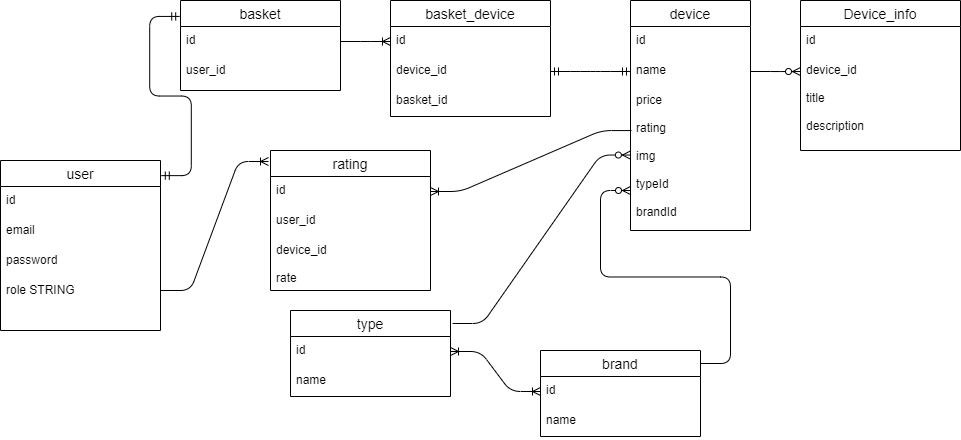

The diagram above was exported from draw.io. Its source (the exported page's mxGraphModel, read from the mxfile embedded in the PNG):
<mxGraphModel dx="1078" dy="727" grid="1" gridSize="10" guides="1" tooltips="1" connect="1" arrows="1" fold="1" page="1" pageScale="1" pageWidth="827" pageHeight="1169" math="0" shadow="0">
  <root>
    <mxCell id="0" />
    <mxCell id="1" parent="0" />
    <mxCell id="_bJ8LOTpZcXWTPL9SIpN-14" value="user" style="swimlane;fontStyle=0;childLayout=stackLayout;horizontal=1;startSize=26;horizontalStack=0;resizeParent=1;resizeParentMax=0;resizeLast=0;collapsible=1;marginBottom=0;align=center;fontSize=14;" vertex="1" parent="1">
      <mxGeometry x="10" y="190" width="160" height="170" as="geometry" />
    </mxCell>
    <mxCell id="_bJ8LOTpZcXWTPL9SIpN-15" value="id" style="text;strokeColor=none;fillColor=none;spacingLeft=4;spacingRight=4;overflow=hidden;rotatable=0;points=[[0,0.5],[1,0.5]];portConstraint=eastwest;fontSize=12;" vertex="1" parent="_bJ8LOTpZcXWTPL9SIpN-14">
      <mxGeometry y="26" width="160" height="30" as="geometry" />
    </mxCell>
    <mxCell id="_bJ8LOTpZcXWTPL9SIpN-16" value="email" style="text;strokeColor=none;fillColor=none;spacingLeft=4;spacingRight=4;overflow=hidden;rotatable=0;points=[[0,0.5],[1,0.5]];portConstraint=eastwest;fontSize=12;" vertex="1" parent="_bJ8LOTpZcXWTPL9SIpN-14">
      <mxGeometry y="56" width="160" height="30" as="geometry" />
    </mxCell>
    <mxCell id="_bJ8LOTpZcXWTPL9SIpN-17" value="password" style="text;strokeColor=none;fillColor=none;spacingLeft=4;spacingRight=4;overflow=hidden;rotatable=0;points=[[0,0.5],[1,0.5]];portConstraint=eastwest;fontSize=12;" vertex="1" parent="_bJ8LOTpZcXWTPL9SIpN-14">
      <mxGeometry y="86" width="160" height="30" as="geometry" />
    </mxCell>
    <mxCell id="_bJ8LOTpZcXWTPL9SIpN-18" value="role STRING" style="text;strokeColor=none;fillColor=none;spacingLeft=4;spacingRight=4;overflow=hidden;rotatable=0;points=[[0,0.5],[1,0.5]];portConstraint=eastwest;fontSize=12;" vertex="1" parent="_bJ8LOTpZcXWTPL9SIpN-14">
      <mxGeometry y="116" width="160" height="54" as="geometry" />
    </mxCell>
    <mxCell id="_bJ8LOTpZcXWTPL9SIpN-20" value="basket" style="swimlane;fontStyle=0;childLayout=stackLayout;horizontal=1;startSize=26;horizontalStack=0;resizeParent=1;resizeParentMax=0;resizeLast=0;collapsible=1;marginBottom=0;align=center;fontSize=14;" vertex="1" parent="1">
      <mxGeometry x="190" y="30" width="160" height="90" as="geometry" />
    </mxCell>
    <mxCell id="_bJ8LOTpZcXWTPL9SIpN-21" value="id" style="text;strokeColor=none;fillColor=none;spacingLeft=4;spacingRight=4;overflow=hidden;rotatable=0;points=[[0,0.5],[1,0.5]];portConstraint=eastwest;fontSize=12;" vertex="1" parent="_bJ8LOTpZcXWTPL9SIpN-20">
      <mxGeometry y="26" width="160" height="30" as="geometry" />
    </mxCell>
    <mxCell id="_bJ8LOTpZcXWTPL9SIpN-22" value="user_id" style="text;strokeColor=none;fillColor=none;spacingLeft=4;spacingRight=4;overflow=hidden;rotatable=0;points=[[0,0.5],[1,0.5]];portConstraint=eastwest;fontSize=12;" vertex="1" parent="_bJ8LOTpZcXWTPL9SIpN-20">
      <mxGeometry y="56" width="160" height="34" as="geometry" />
    </mxCell>
    <mxCell id="_bJ8LOTpZcXWTPL9SIpN-24" value="device" style="swimlane;fontStyle=0;childLayout=stackLayout;horizontal=1;startSize=26;horizontalStack=0;resizeParent=1;resizeParentMax=0;resizeLast=0;collapsible=1;marginBottom=0;align=center;fontSize=14;" vertex="1" parent="1">
      <mxGeometry x="640" y="30" width="120" height="230" as="geometry" />
    </mxCell>
    <mxCell id="_bJ8LOTpZcXWTPL9SIpN-25" value="id" style="text;strokeColor=none;fillColor=none;spacingLeft=4;spacingRight=4;overflow=hidden;rotatable=0;points=[[0,0.5],[1,0.5]];portConstraint=eastwest;fontSize=12;" vertex="1" parent="_bJ8LOTpZcXWTPL9SIpN-24">
      <mxGeometry y="26" width="120" height="30" as="geometry" />
    </mxCell>
    <mxCell id="_bJ8LOTpZcXWTPL9SIpN-26" value="name" style="text;strokeColor=none;fillColor=none;spacingLeft=4;spacingRight=4;overflow=hidden;rotatable=0;points=[[0,0.5],[1,0.5]];portConstraint=eastwest;fontSize=12;" vertex="1" parent="_bJ8LOTpZcXWTPL9SIpN-24">
      <mxGeometry y="56" width="120" height="30" as="geometry" />
    </mxCell>
    <mxCell id="_bJ8LOTpZcXWTPL9SIpN-27" value="price&#10;&#10;rating&#10;&#10;img&#10;&#10;typeId&#10;&#10;brandId" style="text;strokeColor=none;fillColor=none;spacingLeft=4;spacingRight=4;overflow=hidden;rotatable=0;points=[[0,0.5],[1,0.5]];portConstraint=eastwest;fontSize=12;" vertex="1" parent="_bJ8LOTpZcXWTPL9SIpN-24">
      <mxGeometry y="86" width="120" height="144" as="geometry" />
    </mxCell>
    <mxCell id="_bJ8LOTpZcXWTPL9SIpN-29" value="type" style="swimlane;fontStyle=0;childLayout=stackLayout;horizontal=1;startSize=26;horizontalStack=0;resizeParent=1;resizeParentMax=0;resizeLast=0;collapsible=1;marginBottom=0;align=center;fontSize=14;" vertex="1" parent="1">
      <mxGeometry x="300" y="340" width="160" height="86" as="geometry" />
    </mxCell>
    <mxCell id="_bJ8LOTpZcXWTPL9SIpN-30" value="id" style="text;strokeColor=none;fillColor=none;spacingLeft=4;spacingRight=4;overflow=hidden;rotatable=0;points=[[0,0.5],[1,0.5]];portConstraint=eastwest;fontSize=12;" vertex="1" parent="_bJ8LOTpZcXWTPL9SIpN-29">
      <mxGeometry y="26" width="160" height="30" as="geometry" />
    </mxCell>
    <mxCell id="_bJ8LOTpZcXWTPL9SIpN-31" value="name" style="text;strokeColor=none;fillColor=none;spacingLeft=4;spacingRight=4;overflow=hidden;rotatable=0;points=[[0,0.5],[1,0.5]];portConstraint=eastwest;fontSize=12;" vertex="1" parent="_bJ8LOTpZcXWTPL9SIpN-29">
      <mxGeometry y="56" width="160" height="30" as="geometry" />
    </mxCell>
    <mxCell id="_bJ8LOTpZcXWTPL9SIpN-33" value="brand" style="swimlane;fontStyle=0;childLayout=stackLayout;horizontal=1;startSize=26;horizontalStack=0;resizeParent=1;resizeParentMax=0;resizeLast=0;collapsible=1;marginBottom=0;align=center;fontSize=14;" vertex="1" parent="1">
      <mxGeometry x="550" y="380" width="160" height="86" as="geometry" />
    </mxCell>
    <mxCell id="_bJ8LOTpZcXWTPL9SIpN-34" value="id" style="text;strokeColor=none;fillColor=none;spacingLeft=4;spacingRight=4;overflow=hidden;rotatable=0;points=[[0,0.5],[1,0.5]];portConstraint=eastwest;fontSize=12;" vertex="1" parent="_bJ8LOTpZcXWTPL9SIpN-33">
      <mxGeometry y="26" width="160" height="30" as="geometry" />
    </mxCell>
    <mxCell id="_bJ8LOTpZcXWTPL9SIpN-35" value="name" style="text;strokeColor=none;fillColor=none;spacingLeft=4;spacingRight=4;overflow=hidden;rotatable=0;points=[[0,0.5],[1,0.5]];portConstraint=eastwest;fontSize=12;" vertex="1" parent="_bJ8LOTpZcXWTPL9SIpN-33">
      <mxGeometry y="56" width="160" height="30" as="geometry" />
    </mxCell>
    <mxCell id="_bJ8LOTpZcXWTPL9SIpN-37" value="" style="edgeStyle=entityRelationEdgeStyle;fontSize=12;html=1;endArrow=ERzeroToMany;endFill=1;exitX=1.013;exitY=0.151;exitDx=0;exitDy=0;exitPerimeter=0;entryX=-0.001;entryY=0.476;entryDx=0;entryDy=0;entryPerimeter=0;" edge="1" parent="1" source="_bJ8LOTpZcXWTPL9SIpN-29" target="_bJ8LOTpZcXWTPL9SIpN-27">
      <mxGeometry width="100" height="100" relative="1" as="geometry">
        <mxPoint x="550" y="280" as="sourcePoint" />
        <mxPoint x="640" y="180" as="targetPoint" />
      </mxGeometry>
    </mxCell>
    <mxCell id="_bJ8LOTpZcXWTPL9SIpN-39" value="" style="edgeStyle=entityRelationEdgeStyle;fontSize=12;html=1;endArrow=ERoneToMany;startArrow=ERoneToMany;exitX=1;exitY=0.5;exitDx=0;exitDy=0;entryX=0;entryY=0.5;entryDx=0;entryDy=0;" edge="1" parent="1" source="_bJ8LOTpZcXWTPL9SIpN-30" target="_bJ8LOTpZcXWTPL9SIpN-34">
      <mxGeometry width="100" height="100" relative="1" as="geometry">
        <mxPoint x="560" y="290" as="sourcePoint" />
        <mxPoint x="660" y="190" as="targetPoint" />
      </mxGeometry>
    </mxCell>
    <mxCell id="_bJ8LOTpZcXWTPL9SIpN-40" value="" style="edgeStyle=entityRelationEdgeStyle;fontSize=12;html=1;endArrow=ERmandOne;startArrow=ERmandOne;entryX=-0.005;entryY=0.177;entryDx=0;entryDy=0;exitX=1.005;exitY=0.089;exitDx=0;exitDy=0;exitPerimeter=0;entryPerimeter=0;" edge="1" parent="1" source="_bJ8LOTpZcXWTPL9SIpN-14" target="_bJ8LOTpZcXWTPL9SIpN-20">
      <mxGeometry width="100" height="100" relative="1" as="geometry">
        <mxPoint x="200" y="400" as="sourcePoint" />
        <mxPoint x="300" y="300" as="targetPoint" />
      </mxGeometry>
    </mxCell>
    <mxCell id="_bJ8LOTpZcXWTPL9SIpN-43" value="" style="edgeStyle=entityRelationEdgeStyle;fontSize=12;html=1;endArrow=ERzeroToMany;endFill=1;exitX=1;exitY=0.151;exitDx=0;exitDy=0;exitPerimeter=0;" edge="1" parent="1" source="_bJ8LOTpZcXWTPL9SIpN-33">
      <mxGeometry width="100" height="100" relative="1" as="geometry">
        <mxPoint x="730" y="450" as="sourcePoint" />
        <mxPoint x="640" y="220" as="targetPoint" />
      </mxGeometry>
    </mxCell>
    <mxCell id="_bJ8LOTpZcXWTPL9SIpN-44" value="Device_info" style="swimlane;fontStyle=0;childLayout=stackLayout;horizontal=1;startSize=26;horizontalStack=0;resizeParent=1;resizeParentMax=0;resizeLast=0;collapsible=1;marginBottom=0;align=center;fontSize=14;" vertex="1" parent="1">
      <mxGeometry x="810" y="30" width="160" height="150" as="geometry" />
    </mxCell>
    <mxCell id="_bJ8LOTpZcXWTPL9SIpN-45" value="id" style="text;strokeColor=none;fillColor=none;spacingLeft=4;spacingRight=4;overflow=hidden;rotatable=0;points=[[0,0.5],[1,0.5]];portConstraint=eastwest;fontSize=12;" vertex="1" parent="_bJ8LOTpZcXWTPL9SIpN-44">
      <mxGeometry y="26" width="160" height="30" as="geometry" />
    </mxCell>
    <mxCell id="_bJ8LOTpZcXWTPL9SIpN-46" value="device_id&#10;&#10;title&#10;&#10;description" style="text;strokeColor=none;fillColor=none;spacingLeft=4;spacingRight=4;overflow=hidden;rotatable=0;points=[[0,0.5],[1,0.5]];portConstraint=eastwest;fontSize=12;" vertex="1" parent="_bJ8LOTpZcXWTPL9SIpN-44">
      <mxGeometry y="56" width="160" height="94" as="geometry" />
    </mxCell>
    <mxCell id="_bJ8LOTpZcXWTPL9SIpN-48" value="" style="edgeStyle=entityRelationEdgeStyle;fontSize=12;html=1;endArrow=ERzeroToMany;endFill=1;entryX=0;entryY=0.16;entryDx=0;entryDy=0;entryPerimeter=0;exitX=1;exitY=0.5;exitDx=0;exitDy=0;" edge="1" parent="1" source="_bJ8LOTpZcXWTPL9SIpN-26" target="_bJ8LOTpZcXWTPL9SIpN-46">
      <mxGeometry width="100" height="100" relative="1" as="geometry">
        <mxPoint x="470" y="270" as="sourcePoint" />
        <mxPoint x="570" y="170" as="targetPoint" />
      </mxGeometry>
    </mxCell>
    <mxCell id="_bJ8LOTpZcXWTPL9SIpN-49" value="basket_device" style="swimlane;fontStyle=0;childLayout=stackLayout;horizontal=1;startSize=26;horizontalStack=0;resizeParent=1;resizeParentMax=0;resizeLast=0;collapsible=1;marginBottom=0;align=center;fontSize=14;" vertex="1" parent="1">
      <mxGeometry x="400" y="30" width="160" height="116" as="geometry" />
    </mxCell>
    <mxCell id="_bJ8LOTpZcXWTPL9SIpN-50" value="id" style="text;strokeColor=none;fillColor=none;spacingLeft=4;spacingRight=4;overflow=hidden;rotatable=0;points=[[0,0.5],[1,0.5]];portConstraint=eastwest;fontSize=12;" vertex="1" parent="_bJ8LOTpZcXWTPL9SIpN-49">
      <mxGeometry y="26" width="160" height="30" as="geometry" />
    </mxCell>
    <mxCell id="_bJ8LOTpZcXWTPL9SIpN-51" value="device_id" style="text;strokeColor=none;fillColor=none;spacingLeft=4;spacingRight=4;overflow=hidden;rotatable=0;points=[[0,0.5],[1,0.5]];portConstraint=eastwest;fontSize=12;" vertex="1" parent="_bJ8LOTpZcXWTPL9SIpN-49">
      <mxGeometry y="56" width="160" height="30" as="geometry" />
    </mxCell>
    <mxCell id="_bJ8LOTpZcXWTPL9SIpN-52" value="basket_id" style="text;strokeColor=none;fillColor=none;spacingLeft=4;spacingRight=4;overflow=hidden;rotatable=0;points=[[0,0.5],[1,0.5]];portConstraint=eastwest;fontSize=12;" vertex="1" parent="_bJ8LOTpZcXWTPL9SIpN-49">
      <mxGeometry y="86" width="160" height="30" as="geometry" />
    </mxCell>
    <mxCell id="_bJ8LOTpZcXWTPL9SIpN-53" value="" style="edgeStyle=entityRelationEdgeStyle;fontSize=12;html=1;endArrow=ERoneToMany;entryX=0;entryY=0.5;entryDx=0;entryDy=0;exitX=1;exitY=0.5;exitDx=0;exitDy=0;" edge="1" parent="1" source="_bJ8LOTpZcXWTPL9SIpN-21" target="_bJ8LOTpZcXWTPL9SIpN-50">
      <mxGeometry width="100" height="100" relative="1" as="geometry">
        <mxPoint x="320" y="420" as="sourcePoint" />
        <mxPoint x="420" y="320" as="targetPoint" />
      </mxGeometry>
    </mxCell>
    <mxCell id="_bJ8LOTpZcXWTPL9SIpN-58" value="" style="edgeStyle=entityRelationEdgeStyle;fontSize=12;html=1;endArrow=ERmandOne;startArrow=ERmandOne;entryX=0;entryY=0.5;entryDx=0;entryDy=0;exitX=1;exitY=0.5;exitDx=0;exitDy=0;" edge="1" parent="1" source="_bJ8LOTpZcXWTPL9SIpN-51" target="_bJ8LOTpZcXWTPL9SIpN-26">
      <mxGeometry width="100" height="100" relative="1" as="geometry">
        <mxPoint x="530" y="140" as="sourcePoint" />
        <mxPoint x="630" y="40" as="targetPoint" />
      </mxGeometry>
    </mxCell>
    <mxCell id="_bJ8LOTpZcXWTPL9SIpN-59" value="rating" style="swimlane;fontStyle=0;childLayout=stackLayout;horizontal=1;startSize=26;horizontalStack=0;resizeParent=1;resizeParentMax=0;resizeLast=0;collapsible=1;marginBottom=0;align=center;fontSize=14;" vertex="1" parent="1">
      <mxGeometry x="280" y="180" width="160" height="140" as="geometry" />
    </mxCell>
    <mxCell id="_bJ8LOTpZcXWTPL9SIpN-60" value="id" style="text;strokeColor=none;fillColor=none;spacingLeft=4;spacingRight=4;overflow=hidden;rotatable=0;points=[[0,0.5],[1,0.5]];portConstraint=eastwest;fontSize=12;" vertex="1" parent="_bJ8LOTpZcXWTPL9SIpN-59">
      <mxGeometry y="26" width="160" height="30" as="geometry" />
    </mxCell>
    <mxCell id="_bJ8LOTpZcXWTPL9SIpN-61" value="user_id" style="text;strokeColor=none;fillColor=none;spacingLeft=4;spacingRight=4;overflow=hidden;rotatable=0;points=[[0,0.5],[1,0.5]];portConstraint=eastwest;fontSize=12;" vertex="1" parent="_bJ8LOTpZcXWTPL9SIpN-59">
      <mxGeometry y="56" width="160" height="30" as="geometry" />
    </mxCell>
    <mxCell id="_bJ8LOTpZcXWTPL9SIpN-62" value="device_id&#10;&#10;rate" style="text;strokeColor=none;fillColor=none;spacingLeft=4;spacingRight=4;overflow=hidden;rotatable=0;points=[[0,0.5],[1,0.5]];portConstraint=eastwest;fontSize=12;" vertex="1" parent="_bJ8LOTpZcXWTPL9SIpN-59">
      <mxGeometry y="86" width="160" height="54" as="geometry" />
    </mxCell>
    <mxCell id="_bJ8LOTpZcXWTPL9SIpN-63" value="" style="edgeStyle=entityRelationEdgeStyle;fontSize=12;html=1;endArrow=ERoneToMany;exitX=1;exitY=0.259;exitDx=0;exitDy=0;exitPerimeter=0;" edge="1" parent="1" source="_bJ8LOTpZcXWTPL9SIpN-18">
      <mxGeometry width="100" height="100" relative="1" as="geometry">
        <mxPoint x="400" y="350" as="sourcePoint" />
        <mxPoint x="278" y="191" as="targetPoint" />
      </mxGeometry>
    </mxCell>
    <mxCell id="_bJ8LOTpZcXWTPL9SIpN-65" value="" style="edgeStyle=entityRelationEdgeStyle;fontSize=12;html=1;endArrow=ERoneToMany;exitX=0.008;exitY=0.306;exitDx=0;exitDy=0;exitPerimeter=0;entryX=1;entryY=0.5;entryDx=0;entryDy=0;" edge="1" parent="1" source="_bJ8LOTpZcXWTPL9SIpN-27" target="_bJ8LOTpZcXWTPL9SIpN-60">
      <mxGeometry width="100" height="100" relative="1" as="geometry">
        <mxPoint x="400" y="350" as="sourcePoint" />
        <mxPoint x="490" y="230" as="targetPoint" />
      </mxGeometry>
    </mxCell>
  </root>
</mxGraphModel>